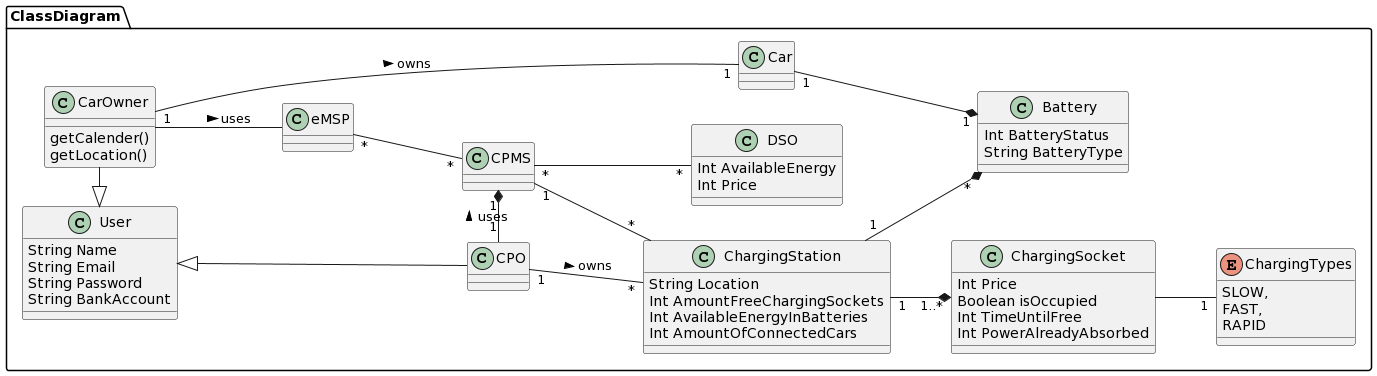

The diagram above was rendered by PlantUML. Its source (embedded in the PNG):
@startuml
package "ClassDiagram" {
class User
User : String Name
User : String Email
User : String Password 
User : String BankAccount


class CarOwner
CarOwner : getCalender()
CarOwner : getLocation()

CarOwner -left-|> User
CarOwner "1" -- "1" Car : owns >
CarOwner -- eMSP : uses >


class Car
Car "1" --* "1" Battery


class eMSP



class CPO
CPO -left-|> User
CPO "1" -- "*" ChargingStation : owns >
CPO "1" -left-* "1" CPMS : uses >


class CPMS


class DSO
DSO : Int AvailableEnergy
DSO : Int Price


class ChargingStation
ChargingStation : String Location
ChargingStation : Int AmountFreeChargingSockets
ChargingStation : Int AvailableEnergyInBatteries
ChargingStation : Int AmountOfConnectedCars

ChargingStation "1" --* "*" Battery
ChargingStation "1" --* "1..*" ChargingSocket


class ChargingSocket
ChargingSocket : Int Price
ChargingSocket : Boolean isOccupied
ChargingSocket : Int TimeUntilFree
ChargingSocket : Int PowerAlreadyAbsorbed

ChargingSocket -- "1" ChargingTypes

enum ChargingTypes {
  SLOW,
  FAST,
  RAPID
}

class Battery
Battery : Int BatteryStatus
Battery : String BatteryType



eMSP "*" -- "*" CPMS
CPMS "*" -- "*" DSO

CPMS "1" -- "*" ChargingStation

eMSP -[hidden]down- Car
CPMS -[hidden]down- Car
left to right direction
}
@enduml